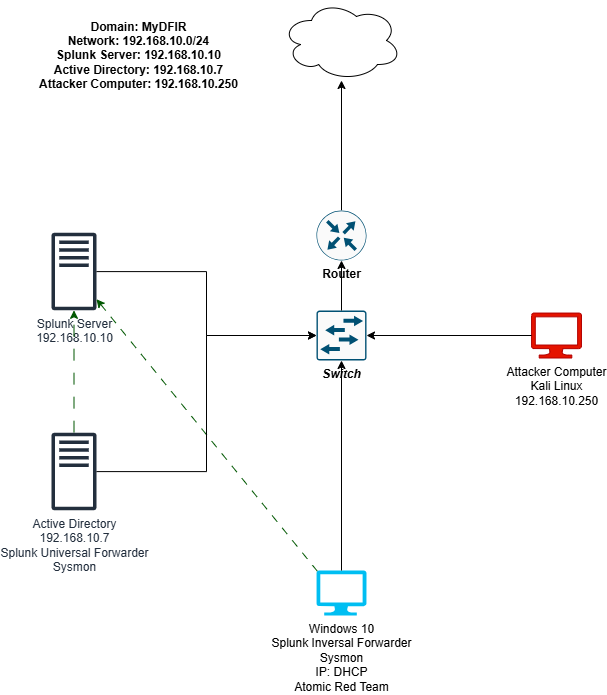

The diagram above was exported from draw.io. Its source (the exported page's mxGraphModel, read from the mxfile embedded in the PNG):
<mxGraphModel dx="1042" dy="533" grid="1" gridSize="10" guides="1" tooltips="1" connect="1" arrows="1" fold="1" page="1" pageScale="1" pageWidth="850" pageHeight="1100" background="#FFFFFF" math="0" shadow="0">
  <root>
    <mxCell id="0" />
    <mxCell id="1" parent="0" />
    <mxCell id="2JO0gqDSpinQxyz01Vbf-1" value="Splunk Server&lt;div&gt;192.168.10.10&lt;/div&gt;" style="sketch=0;outlineConnect=0;fontColor=#232F3E;gradientColor=none;fillColor=#232F3D;strokeColor=none;dashed=0;verticalLabelPosition=bottom;verticalAlign=top;align=center;html=1;fontSize=12;fontStyle=0;aspect=fixed;pointerEvents=1;shape=mxgraph.aws4.traditional_server;" parent="1" vertex="1">
      <mxGeometry x="110" y="272" width="45" height="78" as="geometry" />
    </mxCell>
    <mxCell id="2JO0gqDSpinQxyz01Vbf-17" style="edgeStyle=orthogonalEdgeStyle;rounded=0;orthogonalLoop=1;jettySize=auto;html=1;dashed=1;fillColor=#008a00;strokeColor=#005700;dashPattern=12 12;" parent="1" source="2JO0gqDSpinQxyz01Vbf-2" target="2JO0gqDSpinQxyz01Vbf-1" edge="1">
      <mxGeometry relative="1" as="geometry" />
    </mxCell>
    <mxCell id="2JO0gqDSpinQxyz01Vbf-2" value="Active Directory&lt;div&gt;192.168.10.7&lt;/div&gt;&lt;div&gt;Splunk Universal Forwarder&lt;/div&gt;&lt;div&gt;Sysmon&lt;/div&gt;" style="sketch=0;outlineConnect=0;fontColor=#232F3E;gradientColor=none;fillColor=#232F3D;strokeColor=none;dashed=0;verticalLabelPosition=bottom;verticalAlign=top;align=center;html=1;fontSize=12;fontStyle=0;aspect=fixed;pointerEvents=1;shape=mxgraph.aws4.traditional_server;" parent="1" vertex="1">
      <mxGeometry x="110" y="472" width="45" height="78" as="geometry" />
    </mxCell>
    <mxCell id="2JO0gqDSpinQxyz01Vbf-16" style="rounded=0;orthogonalLoop=1;jettySize=auto;html=1;exitX=0.02;exitY=0.02;exitDx=0;exitDy=0;exitPerimeter=0;dashed=1;dashPattern=8 8;fillColor=#008a00;strokeColor=#005700;" parent="1" source="2JO0gqDSpinQxyz01Vbf-3" target="2JO0gqDSpinQxyz01Vbf-1" edge="1">
      <mxGeometry relative="1" as="geometry" />
    </mxCell>
    <mxCell id="2JO0gqDSpinQxyz01Vbf-3" value="Windows 10&lt;div&gt;Splunk Inversal Forwarder&lt;/div&gt;&lt;div&gt;Sysmon&lt;/div&gt;&lt;div&gt;IP: DHCP&lt;/div&gt;&lt;div&gt;Atomic Red Team&lt;/div&gt;" style="verticalLabelPosition=bottom;html=1;verticalAlign=top;align=center;strokeColor=none;fillColor=#00BEF2;shape=mxgraph.azure.computer;pointerEvents=1;" parent="1" vertex="1">
      <mxGeometry x="375" y="610" width="50" height="45" as="geometry" />
    </mxCell>
    <mxCell id="2JO0gqDSpinQxyz01Vbf-4" value="&lt;font color=&quot;#000000&quot;&gt;Attacker Computer&lt;/font&gt;&lt;div&gt;&lt;font color=&quot;#000000&quot;&gt;Kali Linux&lt;br&gt;&lt;/font&gt;&lt;div&gt;&lt;font color=&quot;#000000&quot;&gt;192.168.10.250&lt;/font&gt;&lt;/div&gt;&lt;/div&gt;" style="verticalLabelPosition=bottom;html=1;verticalAlign=top;align=center;strokeColor=#B20000;fillColor=#e51400;shape=mxgraph.azure.computer;pointerEvents=1;fontColor=#ffffff;" parent="1" vertex="1">
      <mxGeometry x="590" y="352.5" width="50" height="45" as="geometry" />
    </mxCell>
    <mxCell id="2JO0gqDSpinQxyz01Vbf-5" value="&lt;b&gt;&lt;i&gt;Switch&lt;/i&gt;&lt;/b&gt;" style="sketch=0;points=[[0.015,0.015,0],[0.985,0.015,0],[0.985,0.985,0],[0.015,0.985,0],[0.25,0,0],[0.5,0,0],[0.75,0,0],[1,0.25,0],[1,0.5,0],[1,0.75,0],[0.75,1,0],[0.5,1,0],[0.25,1,0],[0,0.75,0],[0,0.5,0],[0,0.25,0]];verticalLabelPosition=bottom;html=1;verticalAlign=top;aspect=fixed;align=center;pointerEvents=1;shape=mxgraph.cisco19.rect;prIcon=l2_switch;fillColor=#FAFAFA;strokeColor=#005073;" parent="1" vertex="1">
      <mxGeometry x="375" y="350" width="50" height="50" as="geometry" />
    </mxCell>
    <mxCell id="2JO0gqDSpinQxyz01Vbf-14" style="edgeStyle=orthogonalEdgeStyle;rounded=0;orthogonalLoop=1;jettySize=auto;html=1;exitX=0.5;exitY=0;exitDx=0;exitDy=0;exitPerimeter=0;" parent="1" source="2JO0gqDSpinQxyz01Vbf-6" target="2JO0gqDSpinQxyz01Vbf-7" edge="1">
      <mxGeometry relative="1" as="geometry" />
    </mxCell>
    <mxCell id="2JO0gqDSpinQxyz01Vbf-6" value="&lt;b&gt;Router&lt;/b&gt;&lt;div&gt;&lt;b&gt;&lt;br&gt;&lt;/b&gt;&lt;/div&gt;" style="sketch=0;points=[[0.5,0,0],[1,0.5,0],[0.5,1,0],[0,0.5,0],[0.145,0.145,0],[0.8555,0.145,0],[0.855,0.8555,0],[0.145,0.855,0]];verticalLabelPosition=bottom;html=1;verticalAlign=top;aspect=fixed;align=center;pointerEvents=1;shape=mxgraph.cisco19.rect;prIcon=router;fillColor=#FAFAFA;strokeColor=#005073;" parent="1" vertex="1">
      <mxGeometry x="375" y="250" width="50" height="50" as="geometry" />
    </mxCell>
    <mxCell id="2JO0gqDSpinQxyz01Vbf-7" value="" style="ellipse;shape=cloud;whiteSpace=wrap;html=1;" parent="1" vertex="1">
      <mxGeometry x="340" y="40" width="120" height="80" as="geometry" />
    </mxCell>
    <mxCell id="2JO0gqDSpinQxyz01Vbf-8" style="rounded=0;orthogonalLoop=1;jettySize=auto;html=1;exitX=0.5;exitY=0;exitDx=0;exitDy=0;exitPerimeter=0;entryX=0.5;entryY=1;entryDx=0;entryDy=0;entryPerimeter=0;" parent="1" source="2JO0gqDSpinQxyz01Vbf-3" target="2JO0gqDSpinQxyz01Vbf-5" edge="1">
      <mxGeometry relative="1" as="geometry" />
    </mxCell>
    <mxCell id="2JO0gqDSpinQxyz01Vbf-10" style="edgeStyle=orthogonalEdgeStyle;rounded=0;orthogonalLoop=1;jettySize=auto;html=1;entryX=1;entryY=0.5;entryDx=0;entryDy=0;entryPerimeter=0;" parent="1" source="2JO0gqDSpinQxyz01Vbf-4" target="2JO0gqDSpinQxyz01Vbf-5" edge="1">
      <mxGeometry relative="1" as="geometry" />
    </mxCell>
    <mxCell id="2JO0gqDSpinQxyz01Vbf-11" style="edgeStyle=orthogonalEdgeStyle;rounded=0;orthogonalLoop=1;jettySize=auto;html=1;entryX=0;entryY=0.5;entryDx=0;entryDy=0;entryPerimeter=0;" parent="1" source="2JO0gqDSpinQxyz01Vbf-1" target="2JO0gqDSpinQxyz01Vbf-5" edge="1">
      <mxGeometry relative="1" as="geometry" />
    </mxCell>
    <mxCell id="2JO0gqDSpinQxyz01Vbf-12" style="edgeStyle=orthogonalEdgeStyle;rounded=0;orthogonalLoop=1;jettySize=auto;html=1;entryX=0;entryY=0.5;entryDx=0;entryDy=0;entryPerimeter=0;" parent="1" source="2JO0gqDSpinQxyz01Vbf-2" target="2JO0gqDSpinQxyz01Vbf-5" edge="1">
      <mxGeometry relative="1" as="geometry" />
    </mxCell>
    <mxCell id="2JO0gqDSpinQxyz01Vbf-13" style="edgeStyle=orthogonalEdgeStyle;rounded=0;orthogonalLoop=1;jettySize=auto;html=1;exitX=0.5;exitY=0;exitDx=0;exitDy=0;exitPerimeter=0;entryX=0.5;entryY=1;entryDx=0;entryDy=0;entryPerimeter=0;" parent="1" source="2JO0gqDSpinQxyz01Vbf-5" target="2JO0gqDSpinQxyz01Vbf-6" edge="1">
      <mxGeometry relative="1" as="geometry" />
    </mxCell>
    <mxCell id="2JO0gqDSpinQxyz01Vbf-15" value="&lt;b&gt;Domain: MyDFIR&lt;/b&gt;&lt;div&gt;&lt;b&gt;Network: 192.168.10.0/24&lt;/b&gt;&lt;/div&gt;&lt;div&gt;&lt;b&gt;Splunk Server: 192.168.10.10&lt;/b&gt;&lt;/div&gt;&lt;div&gt;&lt;b&gt;Active Directory: 192.168.10.7&lt;/b&gt;&lt;/div&gt;&lt;div&gt;&lt;b&gt;Attacker Computer: 192.168.10.250&lt;/b&gt;&lt;/div&gt;" style="text;html=1;align=center;verticalAlign=middle;whiteSpace=wrap;rounded=0;" parent="1" vertex="1">
      <mxGeometry x="95" y="80" width="205" height="30" as="geometry" />
    </mxCell>
  </root>
</mxGraphModel>